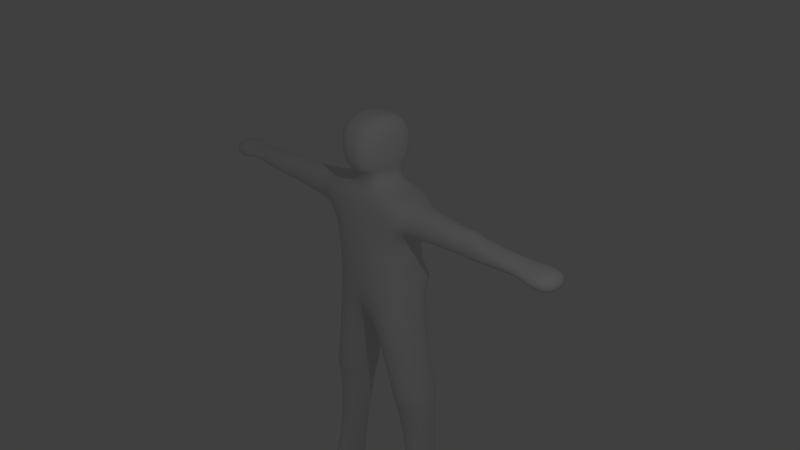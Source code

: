 # Source: humanoid5.blend  (saved by Blender 2.71.0; exported with 4.5.12 LTS)
import bpy
from mathutils import Matrix  # noqa: F401  (used for matrix-valued properties, if any)

bpy.ops.wm.read_factory_settings(use_empty=True)
scene = bpy.context.scene
scene.name = 'Scene'

# ---- collections
col_collection_1 = bpy.data.collections.new('Collection 1'); scene.collection.children.link(col_collection_1)

# ---- materials (node trees are filled in below, after node groups)
mat_material = bpy.data.materials.new('Material')
mat_material.alpha_threshold = 0.0
mat_material.use_transparent_shadow = False
mat_material.roughness = 0.5
mat_material.line_color = (0.0, 0.0, 0.0, 1.0)

# ---- material node trees

# ---- world
world_world = bpy.data.worlds.new('World'); scene.world = world_world
world_world.color = (0.05088, 0.05088, 0.05088)
world_world.use_sun_shadow = False
world_world.sun_shadow_jitter_overblur = 0.0
world_world.cycles.sampling_method = 'MANUAL'
world_world.cycles.sample_map_resolution = 256

# ---- cameras
cam_camera = bpy.data.cameras.new('Camera')
cam_camera.clip_end = 100.0
cam_camera.lens = 35.0
cam_camera.sensor_width = 32.0
cam_camera.sensor_height = 18.0
cam_camera.ortho_scale = 7.314
cam_camera.dof.focus_distance = 0.0
cam_camera.dof.aperture_fstop = 128.0

# ---- lights
light_lamp = bpy.data.lights.new('Lamp', 'POINT')
light_lamp.transmission_factor = 0.0
light_lamp.cutoff_distance = 30.0
light_lamp.energy = 100.0
light_lamp.shadow_buffer_clip_start = 1.001
light_lamp.shadow_soft_size = 0.1
light_lamp.shadow_maximum_resolution = 0.006
light_lamp.use_absolute_resolution = True
light_lamp.cycles.use_multiple_importance_sampling = False

# ---- meshes
me_cube = bpy.data.meshes.new('Cube')
me_cube.from_pydata([(0.5767, 0.5, -0.4832), (0.5767, -0.2284, -0.4832), (0.3037, -0.1881, -1.986), (0.3037, 0.5338, -1.986), (0.75, 0.5, 0.9392), (0.75, -0.2346, 0.9392), (0.8563, -0.1881, -1.986), (0.8563, 0.5338, -1.986), (1.49e-07, 0.5, -0.4832), (0.0, -0.3499, -0.4832), (1.788e-07, 0.5, 0.9392), (-4.023e-07, -0.2346, 0.9392), (0.6974, -0.05223, -3.953), (0.6974, 0.388, -3.953), (0.9023, -0.05223, -3.953), (0.9023, 0.3961, -3.953), (0.5977, -0.877, -4.459), (0.5977, 0.5, -4.459), (1.141, -0.877, -4.459), (1.141, 0.5, -4.459), (0.5767, 0.4549, 0.4936), (0.5767, -0.2284, 0.4936), (-2.763e-07, -0.3499, 0.4936), (1.648e-07, 0.4549, 0.4936), (0.2162, 0.3917, 0.9816), (0.2162, -0.1425, 0.9816), (5.154e-08, 0.3917, 0.9816), (-1.16e-07, -0.1425, 0.9816), (0.2162, 0.3917, 1.215), (0.2162, -0.05767, 1.215), (5.154e-08, 0.3917, 1.215), (-1.16e-07, -0.1425, 1.215), (0.3525, 0.5, 1.357), (0.223, -0.3592, 1.243), (1.249e-07, 0.5, 1.243), (-2.811e-07, -0.3592, 1.243), (0.3525, 0.5, 1.946), (0.3525, -0.3592, 1.946), (1.249e-07, 0.5, 1.946), (-2.811e-07, -0.3592, 1.946), (0.75, 0.3119, 0.9413), (0.75, -0.139, 0.9413), (0.75, 0.3119, 0.4915), (0.75, -0.1676, 0.4915), (1.606, 0.2655, 0.8944), (1.606, -0.08525, 0.8944), (1.606, 0.2655, 0.5385), (1.606, -0.1075, 0.5385), (2.44, 0.2157, 0.8196), (2.44, -0.1032, 0.8196), (2.44, 0.2157, 0.6508), (2.44, -0.1234, 0.6508), (2.906, 0.28, 0.86), (2.906, -0.1635, 0.86), (2.906, 0.28, 0.5729), (2.906, -0.1916, 0.5729), (0.7964, 0.5, -1.784), (0.2854, 0.5, -1.784), (0.2854, -0.1906, -1.784), (0.7964, -0.1906, -1.784), (0.8444, -0.08034, -2.217), (0.3673, -0.08034, -2.217), (0.8444, 0.4259, -2.217), (0.3673, 0.4248, -2.217), (0.626, -0.851, -4.315), (0.626, 0.4682, -4.315), (1.073, 0.4705, -4.315), (1.073, -0.851, -4.315), (0.5767, 0.4549, -0.1354), (1.49e-07, 0.4549, -0.1354), (0.4551, 0.5867, -0.5031), (0.1065, 0.5867, -0.5031), (0.4235, 0.5867, -0.1737), (0.1382, 0.5867, -0.1737), (1.476, 0.2271, 0.5497), (1.476, 0.2271, 0.8831), (1.476, -0.122, 0.5584), (1.476, -0.1037, 0.8744), (1.758, 0.1873, 0.8663), (1.758, -0.1079, 0.869), (1.758, -0.129, 0.5638), (1.758, 0.1873, 0.5665), (2.517, -0.1814, 0.6065), (2.517, 0.2704, 0.6065), (2.517, 0.2704, 0.8263), (2.517, -0.1545, 0.8263)], [], [(64, 65, 17, 16), (60, 61, 12, 14), (21, 20, 42, 43), (58, 57, 3, 2), (57, 56, 7, 3), (59, 58, 2, 6), (56, 59, 6, 7), (11, 5, 25, 27), (21, 5, 11, 22), (69, 68, 72, 73), (62, 60, 14, 15), (61, 63, 13, 12), (63, 62, 15, 13), (19, 18, 16, 17), (65, 66, 19, 17), (67, 64, 16, 18), (66, 67, 18, 19), (0, 68, 20, 21, 1), (1, 21, 22, 9), (4, 20, 23, 10), (27, 25, 29, 31), (4, 10, 26, 24), (5, 4, 24, 25), (0, 1, 59, 56), (1, 9, 58, 59), (24, 26, 30, 28), (25, 24, 28, 29), (8, 0, 56, 57), (32, 34, 38, 36), (31, 29, 33, 35), (28, 30, 34, 32), (29, 28, 32, 33), (36, 38, 39, 37), (33, 32, 36, 37), (9, 8, 57, 58), (35, 33, 37, 39), (74, 75, 44, 46), (5, 21, 43, 41), (4, 5, 41, 40), (20, 4, 40, 42), (78, 79, 49, 48), (76, 74, 46, 47), (75, 77, 45, 44), (77, 76, 47, 45), (82, 83, 54, 55), (79, 80, 51, 49), (81, 78, 48, 50), (80, 81, 50, 51), (54, 52, 53, 55), (84, 85, 53, 52), (85, 82, 55, 53), (83, 84, 52, 54), (6, 2, 61, 60), (7, 6, 60, 62), (2, 3, 63, 61), (3, 7, 62, 63), (12, 13, 65, 64), (13, 15, 66, 65), (14, 12, 64, 67), (15, 14, 67, 66), (20, 68, 69, 23), (72, 70, 71, 73), (8, 69, 73, 71), (0, 8, 71, 70), (68, 0, 70, 72), (42, 40, 75, 74), (43, 42, 74, 76), (40, 41, 77, 75), (41, 43, 76, 77), (44, 45, 79, 78), (45, 47, 80, 79), (46, 44, 78, 81), (47, 46, 81, 80), (51, 50, 83, 82), (48, 49, 85, 84), (49, 51, 82, 85), (50, 48, 84, 83)])
me_cube.polygons.foreach_set('use_smooth', [True] * 77)
me_cube.materials.append(mat_material)
me_cube.use_remesh_preserve_volume = False
me_cube.use_remesh_preserve_attributes = False
me_cube.use_mirror_vertex_groups = False
me_cube.update()
arm_armature = bpy.data.armatures.new('Armature')  # bones are not reproduced

# ---- objects
ob_metarig = bpy.data.objects.new('metarig', arm_armature)
ob_cube = bpy.data.objects.new('Cube', me_cube)
ob_lamp = bpy.data.objects.new('Lamp', light_lamp)
ob_camera = bpy.data.objects.new('Camera', cam_camera)

# ---- transforms, parenting, visibility, modifiers, constraints
ob_metarig.location = (0.0, 0.0, -4.43)
ob_metarig.scale = (3.214, 3.214, 3.214)
ob_metarig.lineart.crease_threshold = 0.0
ob_cube.location = (0.0, 0.0, 0.0)
ob_cube.lock_rotations_4d = False
ob_cube.empty_display_type = 'ARROWS'
ob_cube.lineart.crease_threshold = 0.0
_m = ob_cube.modifiers.new('Mirror', 'MIRROR')
_m = ob_cube.modifiers.new('Subsurf', 'SUBSURF')
_m.uv_smooth = 'PRESERVE_CORNERS'
_m.quality = 2
_m.levels = 2
_m.show_only_control_edges = False
ob_lamp.location = (6.082, -3.135, 5.904)
ob_lamp.rotation_euler = (0.6503, 0.05522, 1.866)
ob_lamp.lock_rotations_4d = False
ob_lamp.empty_display_type = 'ARROWS'
ob_lamp.color = (0.0, 0.0, 0.0, 0.0)
ob_lamp.lineart.crease_threshold = 0.0
ob_camera.location = (7.481, -6.508, 5.344)
ob_camera.rotation_euler = (1.109, 0.01082, 0.8149)
ob_camera.lock_rotations_4d = False
ob_camera.empty_display_type = 'ARROWS'
ob_camera.color = (0.0, 0.0, 0.0, 0.0)
ob_camera.display_type = 'WIRE'
ob_camera.lineart.crease_threshold = 0.0

# ---- collection membership
col_collection_1.objects.link(ob_metarig)
col_collection_1.objects.link(ob_cube)
col_collection_1.objects.link(ob_lamp)
col_collection_1.objects.link(ob_camera)

# ---- scene / render settings (as saved in the file)
scene.camera = ob_camera
scene.frame_start = 1; scene.frame_end = 250; scene.frame_set(1)
scene.render.engine = 'BLENDER_EEVEE_NEXT'
scene.render.resolution_percentage = 50
scene.render.dither_intensity = 0.0
scene.cycles.use_denoising = False
scene.cycles.samples = 10
scene.cycles.sampling_pattern = 'TABULATED_SOBOL'
scene.cycles.light_sampling_threshold = 0.0
scene.cycles.use_adaptive_sampling = False
scene.cycles.use_light_tree = False
scene.cycles.blur_glossy = 0.0
scene.cycles.volume_bounces = 1
scene.cycles.pixel_filter_type = 'GAUSSIAN'
scene.cycles.sample_clamp_indirect = 0.0
scene.view_settings.view_transform = 'Standard'
bpy.context.view_layer.update()
